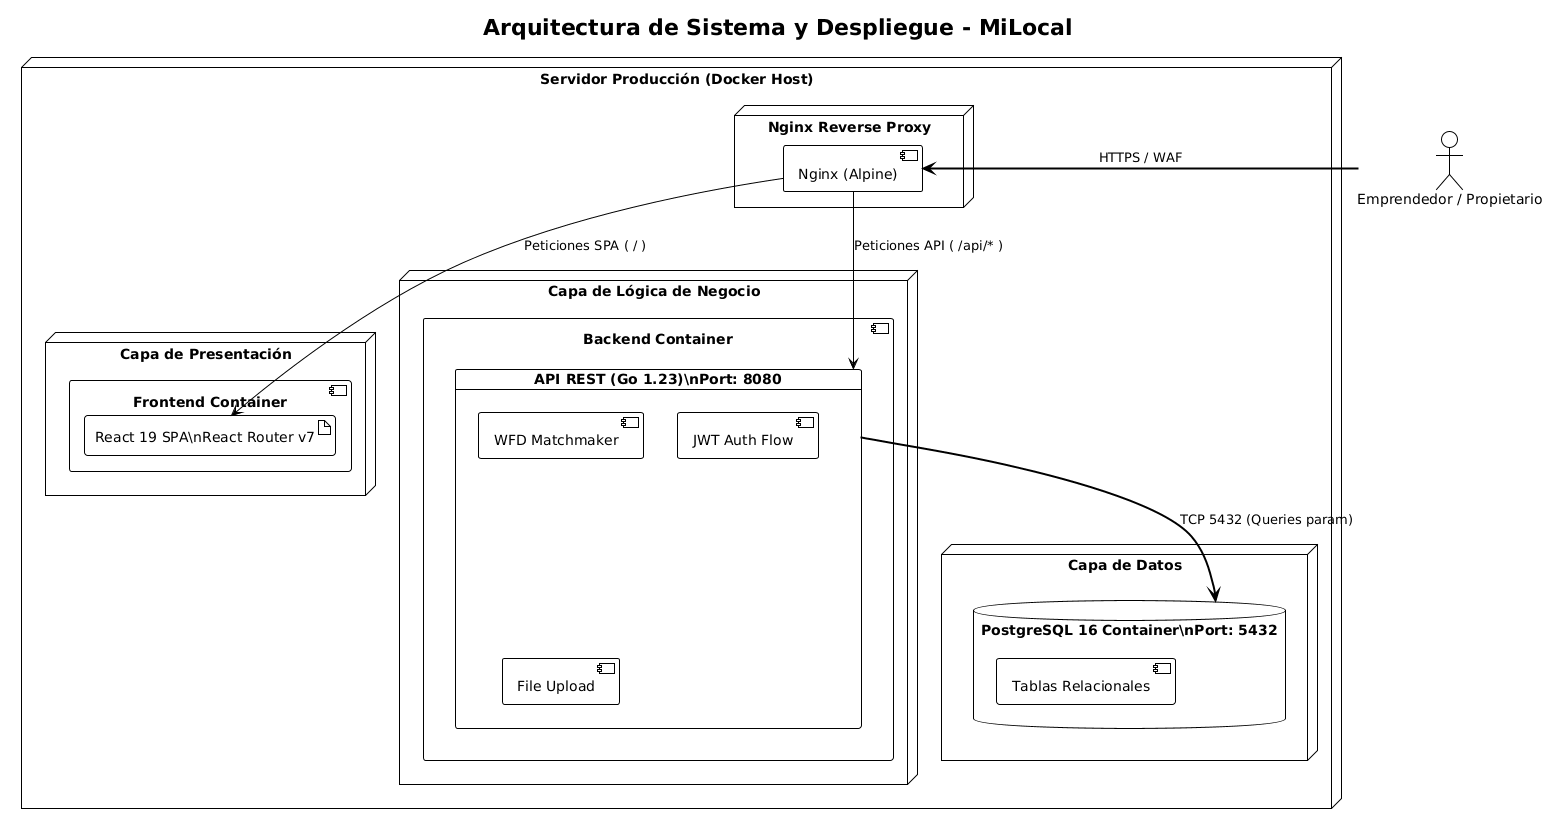

The diagram above was rendered by PlantUML. Its source (embedded in the PNG):
@startuml
!theme plain
title Arquitectura de Sistema y Despliegue - MiLocal

actor "Emprendedor / Propietario" as user

node "Servidor Producción (Docker Host)" {
        
    node "Nginx Reverse Proxy" {
        component "Nginx (Alpine)" as nginx
    }
        
    node "Capa de Presentación" {
        component "Frontend Container" as frontend {
            artifact "React 19 SPA\\nReact Router v7" as react
        }
    }
        
    node "Capa de Lógica de Negocio" {
        component "Backend Container" as backend {
            card "API REST (Go 1.23)\\nPort: 8080" as go_api {
                [WFD Matchmaker]
                [JWT Auth Flow]
                [File Upload]
            }
        }
    }
        
    node "Capa de Datos" {
        database "PostgreSQL 16 Container\\nPort: 5432" as db {
            [Tablas Relacionales]
        }
    }
}

user ==left==> nginx : HTTPS / WAF
nginx --> react : Peticiones SPA ( / )
nginx --> go_api : Peticiones API ( /api/* )
go_api ==> db : TCP 5432 (Queries param)
@enduml